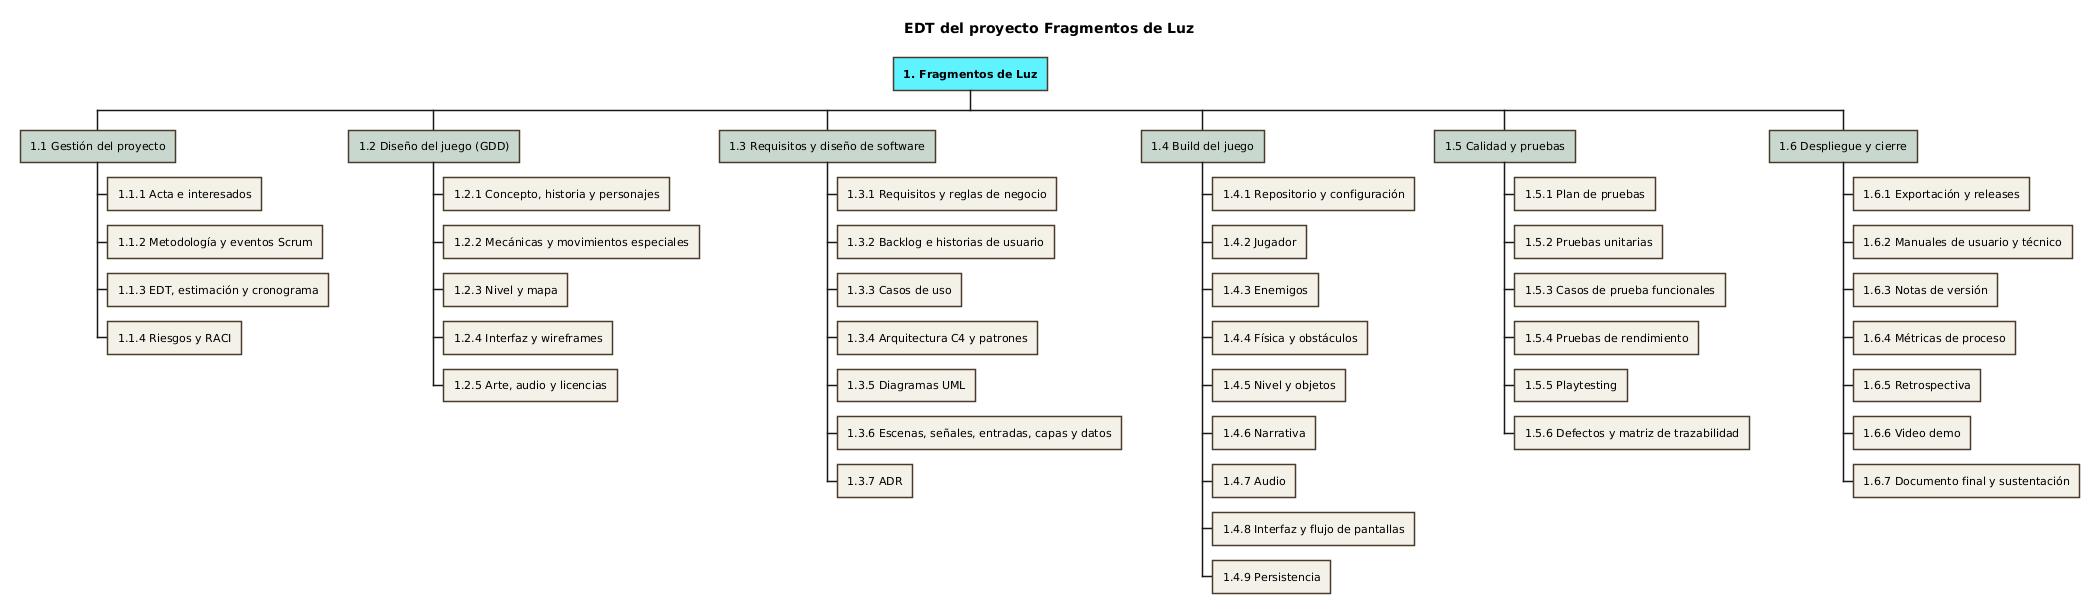

The diagram above was rendered by PlantUML. Its source (embedded in the PNG):
@startwbs edt
title EDT del proyecto Fragmentos de Luz
<style>
wbsDiagram {
  node { BackgroundColor #F4F1E8; LineColor #4A3B2C; FontSize 11 }
  :depth(0) { BackgroundColor #5FF3FF; FontStyle bold }
  :depth(1) { BackgroundColor #C9D8CE }
}
</style>
* 1. Fragmentos de Luz
** 1.1 Gestión del proyecto
*** 1.1.1 Acta e interesados
*** 1.1.2 Metodología y eventos Scrum
*** 1.1.3 EDT, estimación y cronograma
*** 1.1.4 Riesgos y RACI
** 1.2 Diseño del juego (GDD)
*** 1.2.1 Concepto, historia y personajes
*** 1.2.2 Mecánicas y movimientos especiales
*** 1.2.3 Nivel y mapa
*** 1.2.4 Interfaz y wireframes
*** 1.2.5 Arte, audio y licencias
** 1.3 Requisitos y diseño de software
*** 1.3.1 Requisitos y reglas de negocio
*** 1.3.2 Backlog e historias de usuario
*** 1.3.3 Casos de uso
*** 1.3.4 Arquitectura C4 y patrones
*** 1.3.5 Diagramas UML
*** 1.3.6 Escenas, señales, entradas, capas y datos
*** 1.3.7 ADR
** 1.4 Build del juego
*** 1.4.1 Repositorio y configuración
*** 1.4.2 Jugador
*** 1.4.3 Enemigos
*** 1.4.4 Física y obstáculos
*** 1.4.5 Nivel y objetos
*** 1.4.6 Narrativa
*** 1.4.7 Audio
*** 1.4.8 Interfaz y flujo de pantallas
*** 1.4.9 Persistencia
** 1.5 Calidad y pruebas
*** 1.5.1 Plan de pruebas
*** 1.5.2 Pruebas unitarias
*** 1.5.3 Casos de prueba funcionales
*** 1.5.4 Pruebas de rendimiento
*** 1.5.5 Playtesting
*** 1.5.6 Defectos y matriz de trazabilidad
** 1.6 Despliegue y cierre
*** 1.6.1 Exportación y releases
*** 1.6.2 Manuales de usuario y técnico
*** 1.6.3 Notas de versión
*** 1.6.4 Métricas de proceso
*** 1.6.5 Retrospectiva
*** 1.6.6 Video demo
*** 1.6.7 Documento final y sustentación
@endwbs